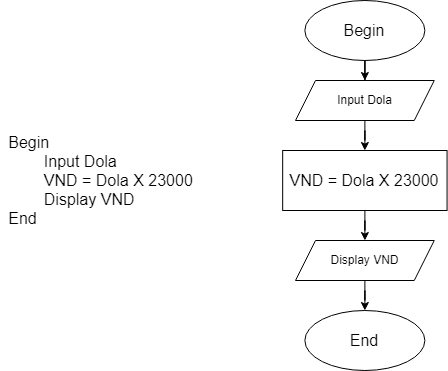

The diagram above was exported from draw.io. Its source (the exported page's mxGraphModel, read from the mxfile embedded in the PNG):
<mxGraphModel dx="868" dy="393" grid="1" gridSize="10" guides="1" tooltips="1" connect="1" arrows="1" fold="1" page="1" pageScale="1" pageWidth="850" pageHeight="1100" math="0" shadow="0">
  <root>
    <mxCell id="0" />
    <mxCell id="1" parent="0" />
    <mxCell id="uyFz3Zw0L_KVFNg7wH0m-1" value="&lt;div style=&quot;text-align: left ; font-size: 16px&quot;&gt;&lt;font style=&quot;font-size: 16px&quot;&gt;Begin&lt;/font&gt;&lt;/div&gt;&lt;div style=&quot;text-align: left ; font-size: 16px&quot;&gt;&lt;span&gt;&lt;font style=&quot;font-size: 16px&quot;&gt;&lt;span style=&quot;white-space: pre&quot;&gt;&#09;&lt;/span&gt;Input Dola&lt;/font&gt;&lt;/span&gt;&lt;/div&gt;&lt;div style=&quot;text-align: left ; font-size: 16px&quot;&gt;&lt;span&gt;&lt;font style=&quot;font-size: 16px&quot;&gt;&lt;span style=&quot;white-space: pre&quot;&gt;&#09;&lt;/span&gt;VND = Dola X 23000&lt;/font&gt;&lt;/span&gt;&lt;/div&gt;&lt;div style=&quot;text-align: left ; font-size: 16px&quot;&gt;&lt;span&gt;&lt;font style=&quot;font-size: 16px&quot;&gt;&lt;span style=&quot;white-space: pre&quot;&gt;&#09;&lt;/span&gt;Display VND&lt;/font&gt;&lt;/span&gt;&lt;/div&gt;&lt;div style=&quot;text-align: left ; font-size: 16px&quot;&gt;&lt;font style=&quot;font-size: 16px&quot;&gt;End&lt;/font&gt;&lt;/div&gt;" style="text;html=1;align=center;verticalAlign=middle;resizable=0;points=[];autosize=1;strokeColor=none;fillColor=none;" parent="1" vertex="1">
      <mxGeometry x="130" y="160" width="200" height="80" as="geometry" />
    </mxCell>
    <mxCell id="uyFz3Zw0L_KVFNg7wH0m-7" style="edgeStyle=orthogonalEdgeStyle;rounded=0;orthogonalLoop=1;jettySize=auto;html=1;entryX=0.5;entryY=0;entryDx=0;entryDy=0;fontSize=16;" parent="1" source="uyFz3Zw0L_KVFNg7wH0m-2" target="uyFz3Zw0L_KVFNg7wH0m-3" edge="1">
      <mxGeometry relative="1" as="geometry" />
    </mxCell>
    <mxCell id="uyFz3Zw0L_KVFNg7wH0m-2" value="Begin" style="ellipse;whiteSpace=wrap;html=1;fontSize=16;" parent="1" vertex="1">
      <mxGeometry x="434.37" y="20" width="120" height="60" as="geometry" />
    </mxCell>
    <mxCell id="uyFz3Zw0L_KVFNg7wH0m-8" style="edgeStyle=orthogonalEdgeStyle;rounded=0;orthogonalLoop=1;jettySize=auto;html=1;entryX=0.5;entryY=0;entryDx=0;entryDy=0;fontSize=16;" parent="1" source="uyFz3Zw0L_KVFNg7wH0m-3" target="uyFz3Zw0L_KVFNg7wH0m-4" edge="1">
      <mxGeometry relative="1" as="geometry" />
    </mxCell>
    <mxCell id="uyFz3Zw0L_KVFNg7wH0m-3" value="Input Dola" style="shape=parallelogram;perimeter=parallelogramPerimeter;whiteSpace=wrap;html=1;fixedSize=1;" parent="1" vertex="1">
      <mxGeometry x="425" y="100" width="138.75" height="40" as="geometry" />
    </mxCell>
    <mxCell id="uyFz3Zw0L_KVFNg7wH0m-9" style="edgeStyle=orthogonalEdgeStyle;rounded=0;orthogonalLoop=1;jettySize=auto;html=1;entryX=0.5;entryY=0;entryDx=0;entryDy=0;fontSize=16;" parent="1" source="uyFz3Zw0L_KVFNg7wH0m-4" target="uyFz3Zw0L_KVFNg7wH0m-5" edge="1">
      <mxGeometry relative="1" as="geometry" />
    </mxCell>
    <mxCell id="uyFz3Zw0L_KVFNg7wH0m-4" value="VND = Dola X 23000" style="rounded=0;whiteSpace=wrap;html=1;fontSize=16;" parent="1" vertex="1">
      <mxGeometry x="412.18" y="170" width="164.38" height="60" as="geometry" />
    </mxCell>
    <mxCell id="uyFz3Zw0L_KVFNg7wH0m-10" style="edgeStyle=orthogonalEdgeStyle;rounded=0;orthogonalLoop=1;jettySize=auto;html=1;entryX=0.5;entryY=0;entryDx=0;entryDy=0;fontSize=16;" parent="1" source="uyFz3Zw0L_KVFNg7wH0m-5" target="uyFz3Zw0L_KVFNg7wH0m-6" edge="1">
      <mxGeometry relative="1" as="geometry" />
    </mxCell>
    <mxCell id="uyFz3Zw0L_KVFNg7wH0m-5" value="Display VND" style="shape=parallelogram;perimeter=parallelogramPerimeter;whiteSpace=wrap;html=1;fixedSize=1;" parent="1" vertex="1">
      <mxGeometry x="425" y="260" width="138.75" height="40" as="geometry" />
    </mxCell>
    <mxCell id="uyFz3Zw0L_KVFNg7wH0m-6" value="End" style="ellipse;whiteSpace=wrap;html=1;fontSize=16;" parent="1" vertex="1">
      <mxGeometry x="434.37" y="330" width="120" height="60" as="geometry" />
    </mxCell>
  </root>
</mxGraphModel>